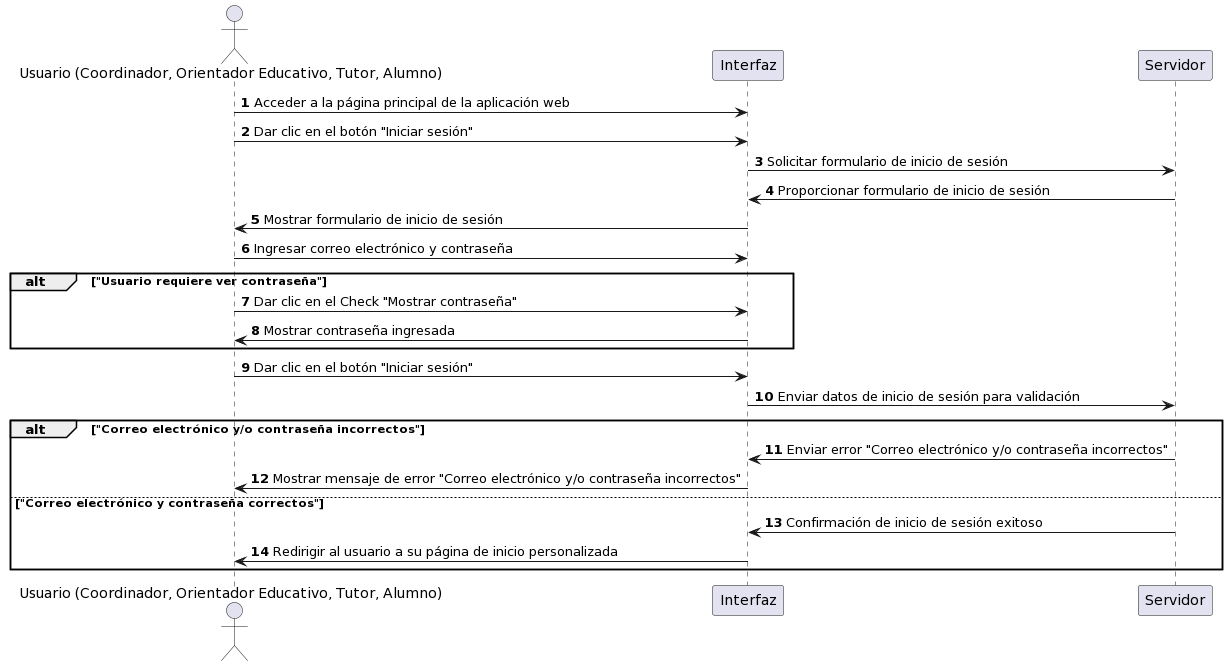

The diagram above was rendered by PlantUML. Its source (embedded in the PNG):
@startuml
autonumber

actor Usuario as "Usuario (Coordinador, Orientador Educativo, Tutor, Alumno)"
participant Interfaz as "Interfaz"
participant Servidor as "Servidor"

Usuario -> Interfaz : Acceder a la página principal de la aplicación web
Usuario -> Interfaz : Dar clic en el botón "Iniciar sesión"
Interfaz -> Servidor : Solicitar formulario de inicio de sesión
Servidor -> Interfaz : Proporcionar formulario de inicio de sesión
Interfaz -> Usuario : Mostrar formulario de inicio de sesión
Usuario -> Interfaz : Ingresar correo electrónico y contraseña
alt "Usuario requiere ver contraseña"
    Usuario -> Interfaz : Dar clic en el Check "Mostrar contraseña"
    Interfaz -> Usuario : Mostrar contraseña ingresada
end
Usuario -> Interfaz : Dar clic en el botón "Iniciar sesión"
Interfaz -> Servidor : Enviar datos de inicio de sesión para validación
alt "Correo electrónico y/o contraseña incorrectos"
    Servidor -> Interfaz : Enviar error "Correo electrónico y/o contraseña incorrectos"
    Interfaz -> Usuario : Mostrar mensaje de error "Correo electrónico y/o contraseña incorrectos"
else "Correo electrónico y contraseña correctos"
    Servidor -> Interfaz : Confirmación de inicio de sesión exitoso
    Interfaz -> Usuario : Redirigir al usuario a su página de inicio personalizada
end
@enduml